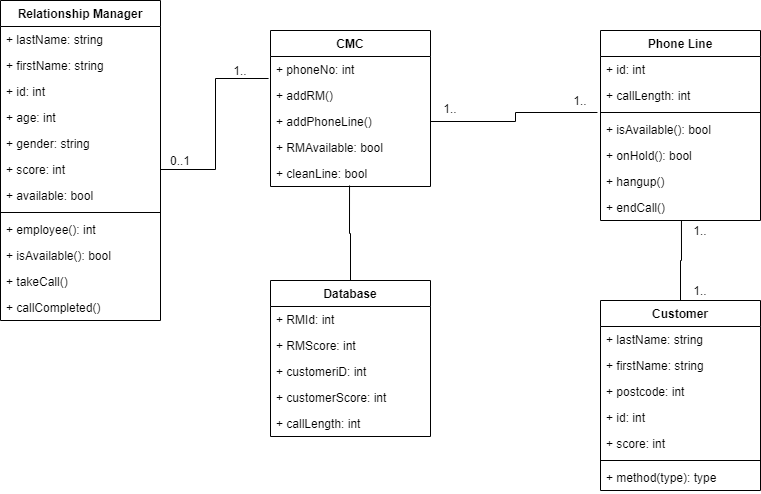

The diagram above was exported from draw.io. Its source (the exported page's mxGraphModel, read from the mxfile embedded in the PNG):
<mxGraphModel dx="1422" dy="762" grid="1" gridSize="10" guides="1" tooltips="1" connect="1" arrows="1" fold="1" page="1" pageScale="1" pageWidth="827" pageHeight="1169" math="0" shadow="0">
  <root>
    <mxCell id="WIyWlLk6GJQsqaUBKTNV-0" />
    <mxCell id="WIyWlLk6GJQsqaUBKTNV-1" parent="WIyWlLk6GJQsqaUBKTNV-0" />
    <mxCell id="dQ4FjT0jK3KLTIhVGzYy-56" style="edgeStyle=orthogonalEdgeStyle;rounded=0;orthogonalLoop=1;jettySize=auto;html=1;exitX=1;exitY=0.5;exitDx=0;exitDy=0;endArrow=none;endFill=0;entryX=-0.012;entryY=0.846;entryDx=0;entryDy=0;entryPerimeter=0;" edge="1" parent="WIyWlLk6GJQsqaUBKTNV-1" source="dQ4FjT0jK3KLTIhVGzYy-45" target="dQ4FjT0jK3KLTIhVGzYy-60">
      <mxGeometry relative="1" as="geometry">
        <mxPoint x="440" y="590" as="targetPoint" />
      </mxGeometry>
    </mxCell>
    <mxCell id="dQ4FjT0jK3KLTIhVGzYy-57" value="0..1" style="text;html=1;strokeColor=none;fillColor=none;align=center;verticalAlign=middle;whiteSpace=wrap;rounded=0;" vertex="1" parent="WIyWlLk6GJQsqaUBKTNV-1">
      <mxGeometry x="190" y="170" width="40" height="20" as="geometry" />
    </mxCell>
    <mxCell id="dQ4FjT0jK3KLTIhVGzYy-58" value="1.." style="text;html=1;strokeColor=none;fillColor=none;align=center;verticalAlign=middle;whiteSpace=wrap;rounded=0;" vertex="1" parent="WIyWlLk6GJQsqaUBKTNV-1">
      <mxGeometry x="250" y="80" width="40" height="20" as="geometry" />
    </mxCell>
    <mxCell id="dQ4FjT0jK3KLTIhVGzYy-67" style="edgeStyle=orthogonalEdgeStyle;rounded=0;orthogonalLoop=1;jettySize=auto;html=1;exitX=-0.019;exitY=1.154;exitDx=0;exitDy=0;entryX=1;entryY=0.5;entryDx=0;entryDy=0;endArrow=none;endFill=0;exitPerimeter=0;" edge="1" parent="WIyWlLk6GJQsqaUBKTNV-1" source="dQ4FjT0jK3KLTIhVGzYy-51" target="dQ4FjT0jK3KLTIhVGzYy-64">
      <mxGeometry relative="1" as="geometry" />
    </mxCell>
    <mxCell id="dQ4FjT0jK3KLTIhVGzYy-70" value="1.." style="text;html=1;strokeColor=none;fillColor=none;align=center;verticalAlign=middle;whiteSpace=wrap;rounded=0;" vertex="1" parent="WIyWlLk6GJQsqaUBKTNV-1">
      <mxGeometry x="460" y="118" width="40" height="20" as="geometry" />
    </mxCell>
    <mxCell id="dQ4FjT0jK3KLTIhVGzYy-71" value="1.." style="text;html=1;strokeColor=none;fillColor=none;align=center;verticalAlign=middle;whiteSpace=wrap;rounded=0;" vertex="1" parent="WIyWlLk6GJQsqaUBKTNV-1">
      <mxGeometry x="590" y="110" width="40" height="20" as="geometry" />
    </mxCell>
    <mxCell id="dQ4FjT0jK3KLTIhVGzYy-10" value="Relationship Manager" style="swimlane;fontStyle=1;align=center;verticalAlign=top;childLayout=stackLayout;horizontal=1;startSize=26;horizontalStack=0;resizeParent=1;resizeParentMax=0;resizeLast=0;collapsible=1;marginBottom=0;" vertex="1" parent="WIyWlLk6GJQsqaUBKTNV-1">
      <mxGeometry x="30" y="20" width="160" height="320" as="geometry" />
    </mxCell>
    <mxCell id="dQ4FjT0jK3KLTIhVGzYy-11" value="+ lastName: string" style="text;strokeColor=none;fillColor=none;align=left;verticalAlign=top;spacingLeft=4;spacingRight=4;overflow=hidden;rotatable=0;points=[[0,0.5],[1,0.5]];portConstraint=eastwest;" vertex="1" parent="dQ4FjT0jK3KLTIhVGzYy-10">
      <mxGeometry y="26" width="160" height="26" as="geometry" />
    </mxCell>
    <mxCell id="dQ4FjT0jK3KLTIhVGzYy-18" value="+ firstName: string" style="text;strokeColor=none;fillColor=none;align=left;verticalAlign=top;spacingLeft=4;spacingRight=4;overflow=hidden;rotatable=0;points=[[0,0.5],[1,0.5]];portConstraint=eastwest;" vertex="1" parent="dQ4FjT0jK3KLTIhVGzYy-10">
      <mxGeometry y="52" width="160" height="26" as="geometry" />
    </mxCell>
    <mxCell id="dQ4FjT0jK3KLTIhVGzYy-19" value="+ id: int" style="text;strokeColor=none;fillColor=none;align=left;verticalAlign=top;spacingLeft=4;spacingRight=4;overflow=hidden;rotatable=0;points=[[0,0.5],[1,0.5]];portConstraint=eastwest;" vertex="1" parent="dQ4FjT0jK3KLTIhVGzYy-10">
      <mxGeometry y="78" width="160" height="26" as="geometry" />
    </mxCell>
    <mxCell id="dQ4FjT0jK3KLTIhVGzYy-34" value="+ age: int" style="text;strokeColor=none;fillColor=none;align=left;verticalAlign=top;spacingLeft=4;spacingRight=4;overflow=hidden;rotatable=0;points=[[0,0.5],[1,0.5]];portConstraint=eastwest;" vertex="1" parent="dQ4FjT0jK3KLTIhVGzYy-10">
      <mxGeometry y="104" width="160" height="26" as="geometry" />
    </mxCell>
    <mxCell id="dQ4FjT0jK3KLTIhVGzYy-35" value="+ gender: string" style="text;strokeColor=none;fillColor=none;align=left;verticalAlign=top;spacingLeft=4;spacingRight=4;overflow=hidden;rotatable=0;points=[[0,0.5],[1,0.5]];portConstraint=eastwest;" vertex="1" parent="dQ4FjT0jK3KLTIhVGzYy-10">
      <mxGeometry y="130" width="160" height="26" as="geometry" />
    </mxCell>
    <mxCell id="dQ4FjT0jK3KLTIhVGzYy-45" value="+ score: int" style="text;strokeColor=none;fillColor=none;align=left;verticalAlign=top;spacingLeft=4;spacingRight=4;overflow=hidden;rotatable=0;points=[[0,0.5],[1,0.5]];portConstraint=eastwest;" vertex="1" parent="dQ4FjT0jK3KLTIhVGzYy-10">
      <mxGeometry y="156" width="160" height="26" as="geometry" />
    </mxCell>
    <mxCell id="dQ4FjT0jK3KLTIhVGzYy-20" value="+ available: bool" style="text;strokeColor=none;fillColor=none;align=left;verticalAlign=top;spacingLeft=4;spacingRight=4;overflow=hidden;rotatable=0;points=[[0,0.5],[1,0.5]];portConstraint=eastwest;" vertex="1" parent="dQ4FjT0jK3KLTIhVGzYy-10">
      <mxGeometry y="182" width="160" height="26" as="geometry" />
    </mxCell>
    <mxCell id="dQ4FjT0jK3KLTIhVGzYy-12" value="" style="line;strokeWidth=1;fillColor=none;align=left;verticalAlign=middle;spacingTop=-1;spacingLeft=3;spacingRight=3;rotatable=0;labelPosition=right;points=[];portConstraint=eastwest;" vertex="1" parent="dQ4FjT0jK3KLTIhVGzYy-10">
      <mxGeometry y="208" width="160" height="8" as="geometry" />
    </mxCell>
    <mxCell id="dQ4FjT0jK3KLTIhVGzYy-13" value="+ employee(): int" style="text;strokeColor=none;fillColor=none;align=left;verticalAlign=top;spacingLeft=4;spacingRight=4;overflow=hidden;rotatable=0;points=[[0,0.5],[1,0.5]];portConstraint=eastwest;" vertex="1" parent="dQ4FjT0jK3KLTIhVGzYy-10">
      <mxGeometry y="216" width="160" height="26" as="geometry" />
    </mxCell>
    <mxCell id="dQ4FjT0jK3KLTIhVGzYy-21" value="+ isAvailable(): bool" style="text;strokeColor=none;fillColor=none;align=left;verticalAlign=top;spacingLeft=4;spacingRight=4;overflow=hidden;rotatable=0;points=[[0,0.5],[1,0.5]];portConstraint=eastwest;" vertex="1" parent="dQ4FjT0jK3KLTIhVGzYy-10">
      <mxGeometry y="242" width="160" height="26" as="geometry" />
    </mxCell>
    <mxCell id="dQ4FjT0jK3KLTIhVGzYy-36" value="+ takeCall()" style="text;strokeColor=none;fillColor=none;align=left;verticalAlign=top;spacingLeft=4;spacingRight=4;overflow=hidden;rotatable=0;points=[[0,0.5],[1,0.5]];portConstraint=eastwest;" vertex="1" parent="dQ4FjT0jK3KLTIhVGzYy-10">
      <mxGeometry y="268" width="160" height="26" as="geometry" />
    </mxCell>
    <mxCell id="dQ4FjT0jK3KLTIhVGzYy-37" value="+ callCompleted()" style="text;strokeColor=none;fillColor=none;align=left;verticalAlign=top;spacingLeft=4;spacingRight=4;overflow=hidden;rotatable=0;points=[[0,0.5],[1,0.5]];portConstraint=eastwest;" vertex="1" parent="dQ4FjT0jK3KLTIhVGzYy-10">
      <mxGeometry y="294" width="160" height="26" as="geometry" />
    </mxCell>
    <mxCell id="dQ4FjT0jK3KLTIhVGzYy-59" value="CMC" style="swimlane;fontStyle=1;align=center;verticalAlign=top;childLayout=stackLayout;horizontal=1;startSize=26;horizontalStack=0;resizeParent=1;resizeParentMax=0;resizeLast=0;collapsible=1;marginBottom=0;" vertex="1" parent="WIyWlLk6GJQsqaUBKTNV-1">
      <mxGeometry x="300" y="50" width="160" height="156" as="geometry" />
    </mxCell>
    <mxCell id="dQ4FjT0jK3KLTIhVGzYy-60" value="+ phoneNo: int" style="text;strokeColor=none;fillColor=none;align=left;verticalAlign=top;spacingLeft=4;spacingRight=4;overflow=hidden;rotatable=0;points=[[0,0.5],[1,0.5]];portConstraint=eastwest;" vertex="1" parent="dQ4FjT0jK3KLTIhVGzYy-59">
      <mxGeometry y="26" width="160" height="26" as="geometry" />
    </mxCell>
    <mxCell id="dQ4FjT0jK3KLTIhVGzYy-63" value="+ addRM()" style="text;strokeColor=none;fillColor=none;align=left;verticalAlign=top;spacingLeft=4;spacingRight=4;overflow=hidden;rotatable=0;points=[[0,0.5],[1,0.5]];portConstraint=eastwest;" vertex="1" parent="dQ4FjT0jK3KLTIhVGzYy-59">
      <mxGeometry y="52" width="160" height="26" as="geometry" />
    </mxCell>
    <mxCell id="dQ4FjT0jK3KLTIhVGzYy-64" value="+ addPhoneLine()" style="text;strokeColor=none;fillColor=none;align=left;verticalAlign=top;spacingLeft=4;spacingRight=4;overflow=hidden;rotatable=0;points=[[0,0.5],[1,0.5]];portConstraint=eastwest;" vertex="1" parent="dQ4FjT0jK3KLTIhVGzYy-59">
      <mxGeometry y="78" width="160" height="26" as="geometry" />
    </mxCell>
    <mxCell id="dQ4FjT0jK3KLTIhVGzYy-65" value="+ RMAvailable: bool" style="text;strokeColor=none;fillColor=none;align=left;verticalAlign=top;spacingLeft=4;spacingRight=4;overflow=hidden;rotatable=0;points=[[0,0.5],[1,0.5]];portConstraint=eastwest;" vertex="1" parent="dQ4FjT0jK3KLTIhVGzYy-59">
      <mxGeometry y="104" width="160" height="26" as="geometry" />
    </mxCell>
    <mxCell id="dQ4FjT0jK3KLTIhVGzYy-66" value="+ cleanLine: bool" style="text;strokeColor=none;fillColor=none;align=left;verticalAlign=top;spacingLeft=4;spacingRight=4;overflow=hidden;rotatable=0;points=[[0,0.5],[1,0.5]];portConstraint=eastwest;" vertex="1" parent="dQ4FjT0jK3KLTIhVGzYy-59">
      <mxGeometry y="130" width="160" height="26" as="geometry" />
    </mxCell>
    <mxCell id="dQ4FjT0jK3KLTIhVGzYy-47" value="Phone Line" style="swimlane;fontStyle=1;align=center;verticalAlign=top;childLayout=stackLayout;horizontal=1;startSize=26;horizontalStack=0;resizeParent=1;resizeParentMax=0;resizeLast=0;collapsible=1;marginBottom=0;" vertex="1" parent="WIyWlLk6GJQsqaUBKTNV-1">
      <mxGeometry x="630" y="50" width="160" height="190" as="geometry" />
    </mxCell>
    <mxCell id="dQ4FjT0jK3KLTIhVGzYy-48" value="+ id: int" style="text;strokeColor=none;fillColor=none;align=left;verticalAlign=top;spacingLeft=4;spacingRight=4;overflow=hidden;rotatable=0;points=[[0,0.5],[1,0.5]];portConstraint=eastwest;" vertex="1" parent="dQ4FjT0jK3KLTIhVGzYy-47">
      <mxGeometry y="26" width="160" height="26" as="geometry" />
    </mxCell>
    <mxCell id="dQ4FjT0jK3KLTIhVGzYy-51" value="+ callLength: int" style="text;strokeColor=none;fillColor=none;align=left;verticalAlign=top;spacingLeft=4;spacingRight=4;overflow=hidden;rotatable=0;points=[[0,0.5],[1,0.5]];portConstraint=eastwest;" vertex="1" parent="dQ4FjT0jK3KLTIhVGzYy-47">
      <mxGeometry y="52" width="160" height="26" as="geometry" />
    </mxCell>
    <mxCell id="dQ4FjT0jK3KLTIhVGzYy-49" value="" style="line;strokeWidth=1;fillColor=none;align=left;verticalAlign=middle;spacingTop=-1;spacingLeft=3;spacingRight=3;rotatable=0;labelPosition=right;points=[];portConstraint=eastwest;" vertex="1" parent="dQ4FjT0jK3KLTIhVGzYy-47">
      <mxGeometry y="78" width="160" height="8" as="geometry" />
    </mxCell>
    <mxCell id="dQ4FjT0jK3KLTIhVGzYy-50" value="+ isAvailable(): bool" style="text;strokeColor=none;fillColor=none;align=left;verticalAlign=top;spacingLeft=4;spacingRight=4;overflow=hidden;rotatable=0;points=[[0,0.5],[1,0.5]];portConstraint=eastwest;" vertex="1" parent="dQ4FjT0jK3KLTIhVGzYy-47">
      <mxGeometry y="86" width="160" height="26" as="geometry" />
    </mxCell>
    <mxCell id="dQ4FjT0jK3KLTIhVGzYy-52" value="+ onHold(): bool" style="text;strokeColor=none;fillColor=none;align=left;verticalAlign=top;spacingLeft=4;spacingRight=4;overflow=hidden;rotatable=0;points=[[0,0.5],[1,0.5]];portConstraint=eastwest;" vertex="1" parent="dQ4FjT0jK3KLTIhVGzYy-47">
      <mxGeometry y="112" width="160" height="26" as="geometry" />
    </mxCell>
    <mxCell id="dQ4FjT0jK3KLTIhVGzYy-53" value="+ hangup()" style="text;strokeColor=none;fillColor=none;align=left;verticalAlign=top;spacingLeft=4;spacingRight=4;overflow=hidden;rotatable=0;points=[[0,0.5],[1,0.5]];portConstraint=eastwest;" vertex="1" parent="dQ4FjT0jK3KLTIhVGzYy-47">
      <mxGeometry y="138" width="160" height="26" as="geometry" />
    </mxCell>
    <mxCell id="dQ4FjT0jK3KLTIhVGzYy-54" value="+ endCall()" style="text;strokeColor=none;fillColor=none;align=left;verticalAlign=top;spacingLeft=4;spacingRight=4;overflow=hidden;rotatable=0;points=[[0,0.5],[1,0.5]];portConstraint=eastwest;" vertex="1" parent="dQ4FjT0jK3KLTIhVGzYy-47">
      <mxGeometry y="164" width="160" height="26" as="geometry" />
    </mxCell>
    <mxCell id="dQ4FjT0jK3KLTIhVGzYy-85" style="edgeStyle=orthogonalEdgeStyle;rounded=0;orthogonalLoop=1;jettySize=auto;html=1;exitX=0.5;exitY=0;exitDx=0;exitDy=0;entryX=0.494;entryY=0.962;entryDx=0;entryDy=0;entryPerimeter=0;endArrow=none;endFill=0;" edge="1" parent="WIyWlLk6GJQsqaUBKTNV-1" source="dQ4FjT0jK3KLTIhVGzYy-72" target="dQ4FjT0jK3KLTIhVGzYy-66">
      <mxGeometry relative="1" as="geometry" />
    </mxCell>
    <mxCell id="dQ4FjT0jK3KLTIhVGzYy-82" style="edgeStyle=orthogonalEdgeStyle;rounded=0;orthogonalLoop=1;jettySize=auto;html=1;exitX=0.5;exitY=0;exitDx=0;exitDy=0;entryX=0.506;entryY=1;entryDx=0;entryDy=0;entryPerimeter=0;endArrow=none;endFill=0;" edge="1" parent="WIyWlLk6GJQsqaUBKTNV-1" source="dQ4FjT0jK3KLTIhVGzYy-38" target="dQ4FjT0jK3KLTIhVGzYy-54">
      <mxGeometry relative="1" as="geometry" />
    </mxCell>
    <mxCell id="dQ4FjT0jK3KLTIhVGzYy-38" value="Customer" style="swimlane;fontStyle=1;align=center;verticalAlign=top;childLayout=stackLayout;horizontal=1;startSize=26;horizontalStack=0;resizeParent=1;resizeParentMax=0;resizeLast=0;collapsible=1;marginBottom=0;" vertex="1" parent="WIyWlLk6GJQsqaUBKTNV-1">
      <mxGeometry x="630" y="320" width="160" height="190" as="geometry" />
    </mxCell>
    <mxCell id="dQ4FjT0jK3KLTIhVGzYy-39" value="+ lastName: string" style="text;strokeColor=none;fillColor=none;align=left;verticalAlign=top;spacingLeft=4;spacingRight=4;overflow=hidden;rotatable=0;points=[[0,0.5],[1,0.5]];portConstraint=eastwest;" vertex="1" parent="dQ4FjT0jK3KLTIhVGzYy-38">
      <mxGeometry y="26" width="160" height="26" as="geometry" />
    </mxCell>
    <mxCell id="dQ4FjT0jK3KLTIhVGzYy-42" value="+ firstName: string" style="text;strokeColor=none;fillColor=none;align=left;verticalAlign=top;spacingLeft=4;spacingRight=4;overflow=hidden;rotatable=0;points=[[0,0.5],[1,0.5]];portConstraint=eastwest;" vertex="1" parent="dQ4FjT0jK3KLTIhVGzYy-38">
      <mxGeometry y="52" width="160" height="26" as="geometry" />
    </mxCell>
    <mxCell id="dQ4FjT0jK3KLTIhVGzYy-43" value="+ postcode: int" style="text;strokeColor=none;fillColor=none;align=left;verticalAlign=top;spacingLeft=4;spacingRight=4;overflow=hidden;rotatable=0;points=[[0,0.5],[1,0.5]];portConstraint=eastwest;" vertex="1" parent="dQ4FjT0jK3KLTIhVGzYy-38">
      <mxGeometry y="78" width="160" height="26" as="geometry" />
    </mxCell>
    <mxCell id="dQ4FjT0jK3KLTIhVGzYy-44" value="+ id: int" style="text;strokeColor=none;fillColor=none;align=left;verticalAlign=top;spacingLeft=4;spacingRight=4;overflow=hidden;rotatable=0;points=[[0,0.5],[1,0.5]];portConstraint=eastwest;" vertex="1" parent="dQ4FjT0jK3KLTIhVGzYy-38">
      <mxGeometry y="104" width="160" height="26" as="geometry" />
    </mxCell>
    <mxCell id="dQ4FjT0jK3KLTIhVGzYy-46" value="+ score: int" style="text;strokeColor=none;fillColor=none;align=left;verticalAlign=top;spacingLeft=4;spacingRight=4;overflow=hidden;rotatable=0;points=[[0,0.5],[1,0.5]];portConstraint=eastwest;" vertex="1" parent="dQ4FjT0jK3KLTIhVGzYy-38">
      <mxGeometry y="130" width="160" height="26" as="geometry" />
    </mxCell>
    <mxCell id="dQ4FjT0jK3KLTIhVGzYy-40" value="" style="line;strokeWidth=1;fillColor=none;align=left;verticalAlign=middle;spacingTop=-1;spacingLeft=3;spacingRight=3;rotatable=0;labelPosition=right;points=[];portConstraint=eastwest;" vertex="1" parent="dQ4FjT0jK3KLTIhVGzYy-38">
      <mxGeometry y="156" width="160" height="8" as="geometry" />
    </mxCell>
    <mxCell id="dQ4FjT0jK3KLTIhVGzYy-41" value="+ method(type): type" style="text;strokeColor=none;fillColor=none;align=left;verticalAlign=top;spacingLeft=4;spacingRight=4;overflow=hidden;rotatable=0;points=[[0,0.5],[1,0.5]];portConstraint=eastwest;" vertex="1" parent="dQ4FjT0jK3KLTIhVGzYy-38">
      <mxGeometry y="164" width="160" height="26" as="geometry" />
    </mxCell>
    <mxCell id="dQ4FjT0jK3KLTIhVGzYy-83" value="1.." style="text;html=1;strokeColor=none;fillColor=none;align=center;verticalAlign=middle;whiteSpace=wrap;rounded=0;" vertex="1" parent="WIyWlLk6GJQsqaUBKTNV-1">
      <mxGeometry x="710" y="300" width="40" height="20" as="geometry" />
    </mxCell>
    <mxCell id="dQ4FjT0jK3KLTIhVGzYy-84" value="1.." style="text;html=1;strokeColor=none;fillColor=none;align=center;verticalAlign=middle;whiteSpace=wrap;rounded=0;" vertex="1" parent="WIyWlLk6GJQsqaUBKTNV-1">
      <mxGeometry x="710" y="240" width="40" height="20" as="geometry" />
    </mxCell>
    <mxCell id="dQ4FjT0jK3KLTIhVGzYy-72" value="Database" style="swimlane;fontStyle=1;align=center;verticalAlign=top;childLayout=stackLayout;horizontal=1;startSize=26;horizontalStack=0;resizeParent=1;resizeParentMax=0;resizeLast=0;collapsible=1;marginBottom=0;" vertex="1" parent="WIyWlLk6GJQsqaUBKTNV-1">
      <mxGeometry x="300" y="300" width="160" height="156" as="geometry" />
    </mxCell>
    <mxCell id="dQ4FjT0jK3KLTIhVGzYy-73" value="+ RMId: int" style="text;strokeColor=none;fillColor=none;align=left;verticalAlign=top;spacingLeft=4;spacingRight=4;overflow=hidden;rotatable=0;points=[[0,0.5],[1,0.5]];portConstraint=eastwest;" vertex="1" parent="dQ4FjT0jK3KLTIhVGzYy-72">
      <mxGeometry y="26" width="160" height="26" as="geometry" />
    </mxCell>
    <mxCell id="dQ4FjT0jK3KLTIhVGzYy-80" value="+ RMScore: int" style="text;strokeColor=none;fillColor=none;align=left;verticalAlign=top;spacingLeft=4;spacingRight=4;overflow=hidden;rotatable=0;points=[[0,0.5],[1,0.5]];portConstraint=eastwest;" vertex="1" parent="dQ4FjT0jK3KLTIhVGzYy-72">
      <mxGeometry y="52" width="160" height="26" as="geometry" />
    </mxCell>
    <mxCell id="dQ4FjT0jK3KLTIhVGzYy-77" value="+ customeriD: int" style="text;strokeColor=none;fillColor=none;align=left;verticalAlign=top;spacingLeft=4;spacingRight=4;overflow=hidden;rotatable=0;points=[[0,0.5],[1,0.5]];portConstraint=eastwest;" vertex="1" parent="dQ4FjT0jK3KLTIhVGzYy-72">
      <mxGeometry y="78" width="160" height="26" as="geometry" />
    </mxCell>
    <mxCell id="dQ4FjT0jK3KLTIhVGzYy-81" value="+ customerScore: int" style="text;strokeColor=none;fillColor=none;align=left;verticalAlign=top;spacingLeft=4;spacingRight=4;overflow=hidden;rotatable=0;points=[[0,0.5],[1,0.5]];portConstraint=eastwest;" vertex="1" parent="dQ4FjT0jK3KLTIhVGzYy-72">
      <mxGeometry y="104" width="160" height="26" as="geometry" />
    </mxCell>
    <mxCell id="dQ4FjT0jK3KLTIhVGzYy-78" value="+ callLength: int" style="text;strokeColor=none;fillColor=none;align=left;verticalAlign=top;spacingLeft=4;spacingRight=4;overflow=hidden;rotatable=0;points=[[0,0.5],[1,0.5]];portConstraint=eastwest;" vertex="1" parent="dQ4FjT0jK3KLTIhVGzYy-72">
      <mxGeometry y="130" width="160" height="26" as="geometry" />
    </mxCell>
  </root>
</mxGraphModel>